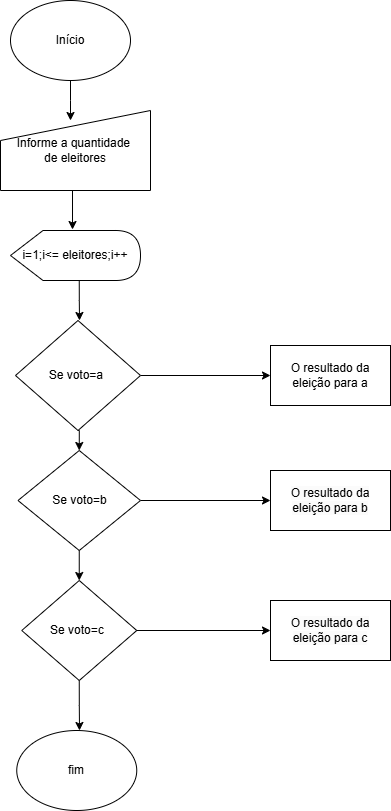

The diagram above was exported from draw.io. Its source (the exported page's mxGraphModel, read from the mxfile embedded in the PNG):
<mxGraphModel dx="874" dy="468" grid="1" gridSize="10" guides="1" tooltips="1" connect="1" arrows="1" fold="1" page="1" pageScale="1" pageWidth="827" pageHeight="1169" math="0" shadow="0">
  <root>
    <mxCell id="0" />
    <mxCell id="1" parent="0" />
    <mxCell id="hucB8UOF6UJ5wdir2EF9-4" style="edgeStyle=orthogonalEdgeStyle;rounded=0;orthogonalLoop=1;jettySize=auto;html=1;exitX=0.5;exitY=1;exitDx=0;exitDy=0;" edge="1" parent="1" source="hucB8UOF6UJ5wdir2EF9-1">
      <mxGeometry relative="1" as="geometry">
        <mxPoint x="130" y="160" as="targetPoint" />
      </mxGeometry>
    </mxCell>
    <mxCell id="hucB8UOF6UJ5wdir2EF9-1" value="Início" style="ellipse;whiteSpace=wrap;html=1;" vertex="1" parent="1">
      <mxGeometry x="70" y="40" width="120" height="80" as="geometry" />
    </mxCell>
    <mxCell id="hucB8UOF6UJ5wdir2EF9-9" style="edgeStyle=orthogonalEdgeStyle;rounded=0;orthogonalLoop=1;jettySize=auto;html=1;exitX=0;exitY=0;exitDx=68.75;exitDy=50;exitPerimeter=0;" edge="1" parent="1" source="hucB8UOF6UJ5wdir2EF9-2">
      <mxGeometry relative="1" as="geometry">
        <mxPoint x="139" y="360" as="targetPoint" />
      </mxGeometry>
    </mxCell>
    <mxCell id="hucB8UOF6UJ5wdir2EF9-2" value="i=1;i&amp;lt;= eleitores;i++" style="shape=display;whiteSpace=wrap;html=1;" vertex="1" parent="1">
      <mxGeometry x="70" y="270" width="130" height="50" as="geometry" />
    </mxCell>
    <mxCell id="hucB8UOF6UJ5wdir2EF9-5" value="Informe a quantidade&amp;nbsp;&lt;div&gt;de eleitores&lt;/div&gt;" style="shape=manualInput;whiteSpace=wrap;html=1;" vertex="1" parent="1">
      <mxGeometry x="60" y="150" width="150" height="80" as="geometry" />
    </mxCell>
    <mxCell id="hucB8UOF6UJ5wdir2EF9-6" style="edgeStyle=orthogonalEdgeStyle;rounded=0;orthogonalLoop=1;jettySize=auto;html=1;exitX=0.5;exitY=1;exitDx=0;exitDy=0;" edge="1" parent="1" source="hucB8UOF6UJ5wdir2EF9-5" target="hucB8UOF6UJ5wdir2EF9-5">
      <mxGeometry relative="1" as="geometry" />
    </mxCell>
    <mxCell id="hucB8UOF6UJ5wdir2EF9-7" style="edgeStyle=orthogonalEdgeStyle;rounded=0;orthogonalLoop=1;jettySize=auto;html=1;exitX=0.5;exitY=1;exitDx=0;exitDy=0;entryX=0.477;entryY=-0.02;entryDx=0;entryDy=0;entryPerimeter=0;" edge="1" parent="1" source="hucB8UOF6UJ5wdir2EF9-5" target="hucB8UOF6UJ5wdir2EF9-2">
      <mxGeometry relative="1" as="geometry" />
    </mxCell>
    <mxCell id="hucB8UOF6UJ5wdir2EF9-12" style="edgeStyle=orthogonalEdgeStyle;rounded=0;orthogonalLoop=1;jettySize=auto;html=1;exitX=0.5;exitY=1;exitDx=0;exitDy=0;entryX=0.5;entryY=0;entryDx=0;entryDy=0;" edge="1" parent="1" source="hucB8UOF6UJ5wdir2EF9-8" target="hucB8UOF6UJ5wdir2EF9-10">
      <mxGeometry relative="1" as="geometry" />
    </mxCell>
    <mxCell id="hucB8UOF6UJ5wdir2EF9-17" style="edgeStyle=orthogonalEdgeStyle;rounded=0;orthogonalLoop=1;jettySize=auto;html=1;exitX=1;exitY=0.5;exitDx=0;exitDy=0;entryX=0;entryY=0.5;entryDx=0;entryDy=0;" edge="1" parent="1" source="hucB8UOF6UJ5wdir2EF9-8" target="hucB8UOF6UJ5wdir2EF9-14">
      <mxGeometry relative="1" as="geometry" />
    </mxCell>
    <mxCell id="hucB8UOF6UJ5wdir2EF9-8" value="Se voto=a&amp;nbsp;" style="rhombus;whiteSpace=wrap;html=1;" vertex="1" parent="1">
      <mxGeometry x="75" y="360" width="125" height="110" as="geometry" />
    </mxCell>
    <mxCell id="hucB8UOF6UJ5wdir2EF9-13" style="edgeStyle=orthogonalEdgeStyle;rounded=0;orthogonalLoop=1;jettySize=auto;html=1;exitX=0.5;exitY=1;exitDx=0;exitDy=0;entryX=0.5;entryY=0;entryDx=0;entryDy=0;" edge="1" parent="1" source="hucB8UOF6UJ5wdir2EF9-10" target="hucB8UOF6UJ5wdir2EF9-11">
      <mxGeometry relative="1" as="geometry" />
    </mxCell>
    <mxCell id="hucB8UOF6UJ5wdir2EF9-18" style="edgeStyle=orthogonalEdgeStyle;rounded=0;orthogonalLoop=1;jettySize=auto;html=1;exitX=1;exitY=0.5;exitDx=0;exitDy=0;entryX=0;entryY=0.5;entryDx=0;entryDy=0;" edge="1" parent="1" source="hucB8UOF6UJ5wdir2EF9-10" target="hucB8UOF6UJ5wdir2EF9-15">
      <mxGeometry relative="1" as="geometry" />
    </mxCell>
    <mxCell id="hucB8UOF6UJ5wdir2EF9-10" value="Se voto=b" style="rhombus;whiteSpace=wrap;html=1;" vertex="1" parent="1">
      <mxGeometry x="77.5" y="490" width="122.5" height="100" as="geometry" />
    </mxCell>
    <mxCell id="hucB8UOF6UJ5wdir2EF9-19" style="edgeStyle=orthogonalEdgeStyle;rounded=0;orthogonalLoop=1;jettySize=auto;html=1;entryX=0;entryY=0.5;entryDx=0;entryDy=0;" edge="1" parent="1" source="hucB8UOF6UJ5wdir2EF9-11" target="hucB8UOF6UJ5wdir2EF9-16">
      <mxGeometry relative="1" as="geometry" />
    </mxCell>
    <mxCell id="hucB8UOF6UJ5wdir2EF9-23" style="edgeStyle=orthogonalEdgeStyle;rounded=0;orthogonalLoop=1;jettySize=auto;html=1;exitX=0.5;exitY=1;exitDx=0;exitDy=0;" edge="1" parent="1" source="hucB8UOF6UJ5wdir2EF9-11">
      <mxGeometry relative="1" as="geometry">
        <mxPoint x="139" y="770" as="targetPoint" />
      </mxGeometry>
    </mxCell>
    <mxCell id="hucB8UOF6UJ5wdir2EF9-11" value="Se voto=c&amp;nbsp;" style="rhombus;whiteSpace=wrap;html=1;" vertex="1" parent="1">
      <mxGeometry x="81.25" y="620" width="115" height="100" as="geometry" />
    </mxCell>
    <mxCell id="hucB8UOF6UJ5wdir2EF9-14" value="O resultado da eleição para a" style="rounded=0;whiteSpace=wrap;html=1;" vertex="1" parent="1">
      <mxGeometry x="330" y="385" width="120" height="60" as="geometry" />
    </mxCell>
    <mxCell id="hucB8UOF6UJ5wdir2EF9-15" value="&lt;br&gt;&lt;span style=&quot;color: rgb(0, 0, 0); font-family: Helvetica; font-size: 12px; font-style: normal; font-variant-ligatures: normal; font-variant-caps: normal; font-weight: 400; letter-spacing: normal; orphans: 2; text-align: center; text-indent: 0px; text-transform: none; widows: 2; word-spacing: 0px; -webkit-text-stroke-width: 0px; white-space: normal; background-color: rgb(251, 251, 251); text-decoration-thickness: initial; text-decoration-style: initial; text-decoration-color: initial; display: inline !important; float: none;&quot;&gt;O resultado da eleição para b&lt;/span&gt;&lt;div&gt;&lt;br/&gt;&lt;/div&gt;" style="rounded=0;whiteSpace=wrap;html=1;" vertex="1" parent="1">
      <mxGeometry x="330" y="510" width="120" height="60" as="geometry" />
    </mxCell>
    <mxCell id="hucB8UOF6UJ5wdir2EF9-16" value="&lt;br&gt;&lt;span style=&quot;color: rgb(0, 0, 0); font-family: Helvetica; font-size: 12px; font-style: normal; font-variant-ligatures: normal; font-variant-caps: normal; font-weight: 400; letter-spacing: normal; orphans: 2; text-align: center; text-indent: 0px; text-transform: none; widows: 2; word-spacing: 0px; -webkit-text-stroke-width: 0px; white-space: normal; background-color: rgb(251, 251, 251); text-decoration-thickness: initial; text-decoration-style: initial; text-decoration-color: initial; display: inline !important; float: none;&quot;&gt;O resultado da eleição para c&lt;/span&gt;&lt;div&gt;&lt;br/&gt;&lt;/div&gt;" style="rounded=0;whiteSpace=wrap;html=1;" vertex="1" parent="1">
      <mxGeometry x="330" y="640" width="120" height="60" as="geometry" />
    </mxCell>
    <mxCell id="hucB8UOF6UJ5wdir2EF9-20" value="fim" style="ellipse;whiteSpace=wrap;html=1;" vertex="1" parent="1">
      <mxGeometry x="76.25" y="770" width="120" height="80" as="geometry" />
    </mxCell>
  </root>
</mxGraphModel>